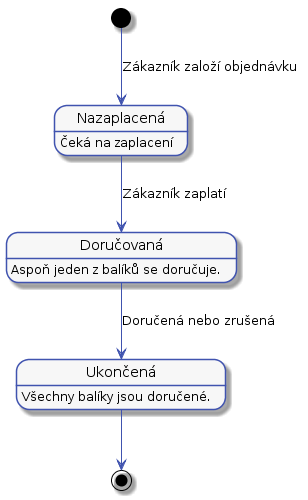

The diagram above was rendered by PlantUML. Its source (embedded in the PNG):
@startuml



skinparam activity {
    BorderColor #4053AF
    ArrowColor #4053AF
    FontName Roboto
    BackgroundColor #F7F7F7
    StartColor #4053AF
    EndColor #4053AF
}

skinparam activityDiamond {
    BorderColor #4053AF
    ArrowColor #4053AF
    FontName Roboto
    BackgroundColor #F7F7F7
}

skinparam actor {
    BorderColor #4053AF
    ArrowColor #4053AF
    FontName Roboto
    BackgroundColor #F7F7F7
}

skinparam useCase {
    BorderColor #4053AF
    ArrowColor #4053AF
    FontName Roboto
    BackgroundColor #F7F7F7
}

skinparam state {
    BorderColor #4053AF
    ArrowColor #4053AF
    FontName Roboto
    BackgroundColor #F7F7F7
}

skinparam sequence {
    ParticipantBorderColor #4053AF
    ParticipantBackgroundColor #F7F7F7
}

skinparam note {
    BorderColor #4053AF
    BackgroundColor #F7F7F7
}

skinparam object {
    BorderColor #4053AF
    BackgroundColor #F7F7F7
}


state "Nazaplacená" as nezaplacená
nezaplacená: Čeká na zaplacení

state "Doručovaná" as cekaNaDoruceni
cekaNaDoruceni: Aspoň jeden z balíků se doručuje.

state "Ukončená" as closed
closed: Všechny balíky jsou doručené.

[*] --> nezaplacená : Zákazník založí objednávku
nezaplacená --> cekaNaDoruceni : Zákazník zaplatí
cekaNaDoruceni --> closed : Doručená nebo zrušená
closed --> [*]
@enduml